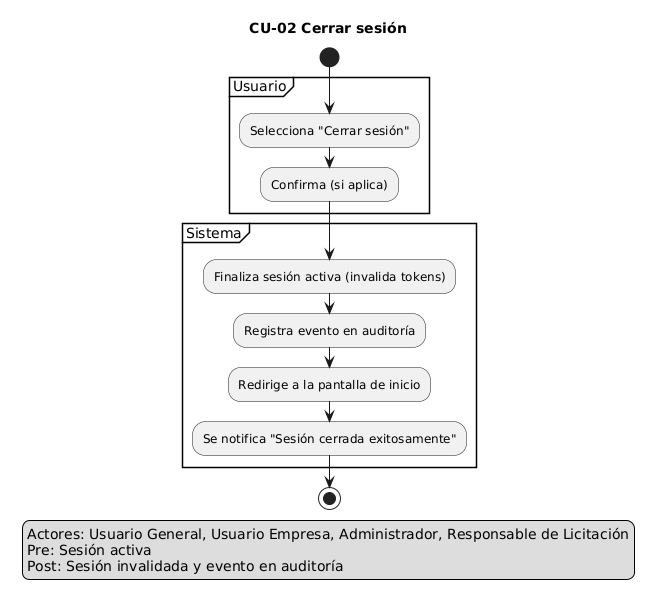

The diagram above was rendered by PlantUML. Its source (embedded in the PNG):
@startuml
title CU-02 Cerrar sesión
skinparam shadowing false

start
legend left
Actores: Usuario General, Usuario Empresa, Administrador, Responsable de Licitación
Pre: Sesión activa
Post: Sesión invalidada y evento en auditoría
endlegend

partition "Usuario" {
  :Selecciona "Cerrar sesión";
  :Confirma (si aplica);
}
partition "Sistema" {
  :Finaliza sesión activa (invalida tokens);
  :Registra evento en auditoría;
  :Redirige a la pantalla de inicio;
  :Se notifica "Sesión cerrada exitosamente";
}
stop
@enduml